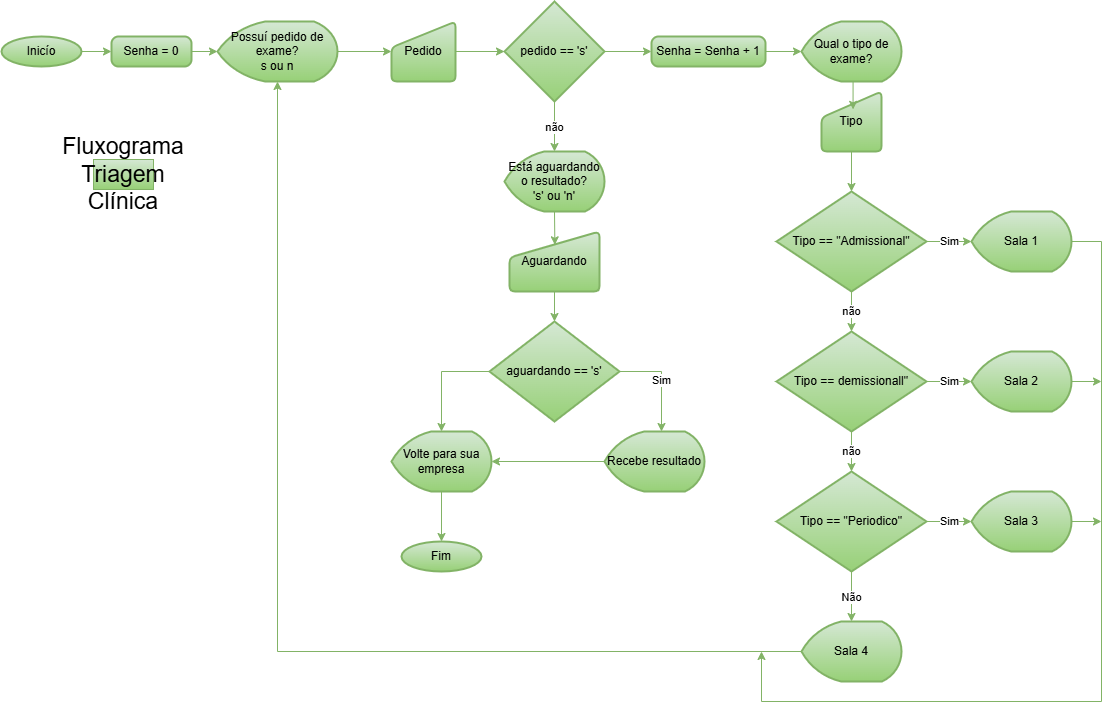

The diagram above was exported from draw.io. Its source (the exported page's mxGraphModel, read from the mxfile embedded in the PNG):
<mxGraphModel dx="1271" dy="756" grid="1" gridSize="10" guides="1" tooltips="1" connect="1" arrows="1" fold="1" page="1" pageScale="1" pageWidth="1169" pageHeight="1654" math="0" shadow="0">
  <root>
    <mxCell id="0" />
    <mxCell id="1" parent="0" />
    <mxCell id="TA8YBOAWoEHTKA7QTnls-19" edge="1" parent="1" source="TA8YBOAWoEHTKA7QTnls-3" style="edgeStyle=orthogonalEdgeStyle;rounded=0;orthogonalLoop=1;jettySize=auto;html=1;exitX=1;exitY=0.5;exitDx=0;exitDy=0;exitPerimeter=0;entryX=0;entryY=0.5;entryDx=0;entryDy=0;fillColor=#d5e8d4;strokeColor=#82b366;gradientColor=#97d077;" target="TA8YBOAWoEHTKA7QTnls-16">
      <mxGeometry relative="1" as="geometry" />
    </mxCell>
    <mxCell id="TA8YBOAWoEHTKA7QTnls-3" parent="1" style="strokeWidth=2;html=1;shape=mxgraph.flowchart.start_1;whiteSpace=wrap;fillColor=#d5e8d4;strokeColor=#82b366;gradientColor=#97d077;" value="Inicío" vertex="1">
      <mxGeometry height="30" width="80" x="40" y="65" as="geometry" />
    </mxCell>
    <mxCell id="TA8YBOAWoEHTKA7QTnls-10" edge="1" parent="1" source="TA8YBOAWoEHTKA7QTnls-5" style="edgeStyle=orthogonalEdgeStyle;rounded=0;orthogonalLoop=1;jettySize=auto;html=1;exitX=1;exitY=0.5;exitDx=0;exitDy=0;exitPerimeter=0;entryX=0;entryY=0.5;entryDx=0;entryDy=0;fillColor=#d5e8d4;strokeColor=#82b366;gradientColor=#97d077;" target="TA8YBOAWoEHTKA7QTnls-8">
      <mxGeometry relative="1" as="geometry" />
    </mxCell>
    <mxCell id="TA8YBOAWoEHTKA7QTnls-5" parent="1" style="strokeWidth=2;html=1;shape=mxgraph.flowchart.display;whiteSpace=wrap;fillColor=#d5e8d4;strokeColor=#82b366;gradientColor=#97d077;" value="Possuí pedido de exame?&lt;div&gt;s ou n&lt;/div&gt;" vertex="1">
      <mxGeometry height="60" width="120" x="256" y="50" as="geometry" />
    </mxCell>
    <mxCell id="TA8YBOAWoEHTKA7QTnls-6" parent="1" style="strokeWidth=2;html=1;shape=mxgraph.flowchart.start_1;whiteSpace=wrap;fillColor=#d5e8d4;strokeColor=#82b366;gradientColor=#97d077;" value="Fim" vertex="1">
      <mxGeometry height="30" width="80" x="440" y="570" as="geometry" />
    </mxCell>
    <mxCell id="TA8YBOAWoEHTKA7QTnls-8" parent="1" style="html=1;strokeWidth=2;shape=manualInput;whiteSpace=wrap;rounded=1;size=26;arcSize=11;fillColor=#d5e8d4;strokeColor=#82b366;gradientColor=#97d077;" value="Pedido" vertex="1">
      <mxGeometry height="60" width="64" x="430" y="50" as="geometry" />
    </mxCell>
    <mxCell id="TA8YBOAWoEHTKA7QTnls-22" edge="1" parent="1" source="TA8YBOAWoEHTKA7QTnls-9" style="edgeStyle=orthogonalEdgeStyle;rounded=0;orthogonalLoop=1;jettySize=auto;html=1;exitX=1;exitY=0.5;exitDx=0;exitDy=0;exitPerimeter=0;entryX=0;entryY=0.5;entryDx=0;entryDy=0;fillColor=#d5e8d4;strokeColor=#82b366;gradientColor=#97d077;" target="TA8YBOAWoEHTKA7QTnls-17">
      <mxGeometry relative="1" as="geometry" />
    </mxCell>
    <mxCell id="TA8YBOAWoEHTKA7QTnls-9" parent="1" style="strokeWidth=2;html=1;shape=mxgraph.flowchart.decision;whiteSpace=wrap;fillColor=#d5e8d4;strokeColor=#82b366;gradientColor=#97d077;" value="pedido == 's'" vertex="1">
      <mxGeometry height="100" width="100" x="543" y="30" as="geometry" />
    </mxCell>
    <mxCell id="TA8YBOAWoEHTKA7QTnls-11" edge="1" parent="1" source="TA8YBOAWoEHTKA7QTnls-8" style="edgeStyle=orthogonalEdgeStyle;rounded=0;orthogonalLoop=1;jettySize=auto;html=1;exitX=1;exitY=0.5;exitDx=0;exitDy=0;entryX=0;entryY=0.5;entryDx=0;entryDy=0;entryPerimeter=0;fillColor=#d5e8d4;strokeColor=#82b366;gradientColor=#97d077;" target="TA8YBOAWoEHTKA7QTnls-9">
      <mxGeometry relative="1" as="geometry" />
    </mxCell>
    <mxCell id="TA8YBOAWoEHTKA7QTnls-12" parent="1" style="strokeWidth=2;html=1;shape=mxgraph.flowchart.display;whiteSpace=wrap;fillColor=#d5e8d4;strokeColor=#82b366;gradientColor=#97d077;" value="Está aguardando o resultado?&lt;div&gt;'s' ou 'n'&lt;/div&gt;" vertex="1">
      <mxGeometry height="60" width="100" x="543" y="180" as="geometry" />
    </mxCell>
    <mxCell id="TA8YBOAWoEHTKA7QTnls-13" edge="1" parent="1" source="TA8YBOAWoEHTKA7QTnls-9" style="edgeStyle=orthogonalEdgeStyle;rounded=0;orthogonalLoop=1;jettySize=auto;html=1;exitX=0.5;exitY=1;exitDx=0;exitDy=0;exitPerimeter=0;entryX=0.5;entryY=0;entryDx=0;entryDy=0;entryPerimeter=0;fillColor=#d5e8d4;strokeColor=#82b366;gradientColor=#97d077;" target="TA8YBOAWoEHTKA7QTnls-12" value="não">
      <mxGeometry relative="1" as="geometry" />
    </mxCell>
    <mxCell id="TA8YBOAWoEHTKA7QTnls-14" parent="1" style="strokeWidth=2;html=1;shape=mxgraph.flowchart.display;whiteSpace=wrap;fillColor=#d5e8d4;strokeColor=#82b366;gradientColor=#97d077;" value="Qual o tipo de exame?" vertex="1">
      <mxGeometry height="60" width="100" x="840" y="50" as="geometry" />
    </mxCell>
    <mxCell id="TA8YBOAWoEHTKA7QTnls-15" parent="1" style="html=1;strokeWidth=2;shape=manualInput;whiteSpace=wrap;rounded=1;size=26;arcSize=11;fillColor=#d5e8d4;strokeColor=#82b366;gradientColor=#97d077;" value="Tipo" vertex="1">
      <mxGeometry height="60" width="60" x="860" y="120" as="geometry" />
    </mxCell>
    <mxCell id="TA8YBOAWoEHTKA7QTnls-16" parent="1" style="rounded=1;whiteSpace=wrap;html=1;absoluteArcSize=1;arcSize=14;strokeWidth=2;fillColor=#d5e8d4;strokeColor=#82b366;gradientColor=#97d077;" value="Senha = 0" vertex="1">
      <mxGeometry height="30" width="80" x="150" y="65" as="geometry" />
    </mxCell>
    <mxCell id="TA8YBOAWoEHTKA7QTnls-17" parent="1" style="rounded=1;whiteSpace=wrap;html=1;absoluteArcSize=1;arcSize=14;strokeWidth=2;fillColor=#d5e8d4;strokeColor=#82b366;gradientColor=#97d077;" value="Senha = Senha + 1" vertex="1">
      <mxGeometry height="30" width="114" x="690" y="65" as="geometry" />
    </mxCell>
    <mxCell id="TA8YBOAWoEHTKA7QTnls-20" edge="1" parent="1" source="TA8YBOAWoEHTKA7QTnls-16" style="edgeStyle=orthogonalEdgeStyle;rounded=0;orthogonalLoop=1;jettySize=auto;html=1;exitX=1;exitY=0.5;exitDx=0;exitDy=0;entryX=0;entryY=0.5;entryDx=0;entryDy=0;entryPerimeter=0;fillColor=#d5e8d4;strokeColor=#82b366;gradientColor=#97d077;" target="TA8YBOAWoEHTKA7QTnls-5">
      <mxGeometry relative="1" as="geometry" />
    </mxCell>
    <mxCell id="TA8YBOAWoEHTKA7QTnls-26" edge="1" parent="1" source="TA8YBOAWoEHTKA7QTnls-17" style="edgeStyle=orthogonalEdgeStyle;rounded=0;orthogonalLoop=1;jettySize=auto;html=1;exitX=1;exitY=0.5;exitDx=0;exitDy=0;entryX=0;entryY=0.5;entryDx=0;entryDy=0;entryPerimeter=0;fillColor=#d5e8d4;strokeColor=#82b366;gradientColor=#97d077;" target="TA8YBOAWoEHTKA7QTnls-14">
      <mxGeometry relative="1" as="geometry" />
    </mxCell>
    <mxCell id="TA8YBOAWoEHTKA7QTnls-27" edge="1" parent="1" source="TA8YBOAWoEHTKA7QTnls-14" style="edgeStyle=orthogonalEdgeStyle;rounded=0;orthogonalLoop=1;jettySize=auto;html=1;exitX=0.5;exitY=1;exitDx=0;exitDy=0;exitPerimeter=0;entryX=0.526;entryY=0.298;entryDx=0;entryDy=0;entryPerimeter=0;fillColor=#d5e8d4;strokeColor=#82b366;gradientColor=#97d077;" target="TA8YBOAWoEHTKA7QTnls-15">
      <mxGeometry relative="1" as="geometry" />
    </mxCell>
    <mxCell id="TA8YBOAWoEHTKA7QTnls-28" parent="1" style="strokeWidth=2;html=1;shape=mxgraph.flowchart.decision;whiteSpace=wrap;fillColor=#d5e8d4;strokeColor=#82b366;gradientColor=#97d077;" value="Tipo == &quot;Admissional&quot;" vertex="1">
      <mxGeometry height="100" width="150" x="815" y="220" as="geometry" />
    </mxCell>
    <mxCell id="TA8YBOAWoEHTKA7QTnls-29" parent="1" style="strokeWidth=2;html=1;shape=mxgraph.flowchart.decision;whiteSpace=wrap;fillColor=#d5e8d4;strokeColor=#82b366;gradientColor=#97d077;" value="Tipo == demissionall&quot;" vertex="1">
      <mxGeometry height="100" width="150" x="815" y="360" as="geometry" />
    </mxCell>
    <mxCell id="TA8YBOAWoEHTKA7QTnls-30" parent="1" style="strokeWidth=2;html=1;shape=mxgraph.flowchart.decision;whiteSpace=wrap;fillColor=#d5e8d4;strokeColor=#82b366;gradientColor=#97d077;" value="Tipo == &quot;Periodico&quot;" vertex="1">
      <mxGeometry height="100" width="150" x="815" y="500" as="geometry" />
    </mxCell>
    <mxCell id="TA8YBOAWoEHTKA7QTnls-31" edge="1" parent="1" source="TA8YBOAWoEHTKA7QTnls-15" style="edgeStyle=orthogonalEdgeStyle;rounded=0;orthogonalLoop=1;jettySize=auto;html=1;exitX=0.5;exitY=1;exitDx=0;exitDy=0;entryX=0.5;entryY=0;entryDx=0;entryDy=0;entryPerimeter=0;fillColor=#d5e8d4;strokeColor=#82b366;gradientColor=#97d077;" target="TA8YBOAWoEHTKA7QTnls-28">
      <mxGeometry relative="1" as="geometry" />
    </mxCell>
    <mxCell id="TA8YBOAWoEHTKA7QTnls-32" edge="1" parent="1" source="TA8YBOAWoEHTKA7QTnls-28" style="edgeStyle=orthogonalEdgeStyle;rounded=0;orthogonalLoop=1;jettySize=auto;html=1;exitX=0.5;exitY=1;exitDx=0;exitDy=0;exitPerimeter=0;entryX=0.5;entryY=0;entryDx=0;entryDy=0;entryPerimeter=0;fillColor=#d5e8d4;strokeColor=#82b366;gradientColor=#97d077;" target="TA8YBOAWoEHTKA7QTnls-29" value="não">
      <mxGeometry relative="1" as="geometry" />
    </mxCell>
    <mxCell id="TA8YBOAWoEHTKA7QTnls-33" edge="1" parent="1" source="TA8YBOAWoEHTKA7QTnls-29" style="edgeStyle=orthogonalEdgeStyle;rounded=0;orthogonalLoop=1;jettySize=auto;html=1;exitX=0.5;exitY=1;exitDx=0;exitDy=0;exitPerimeter=0;entryX=0.5;entryY=0;entryDx=0;entryDy=0;entryPerimeter=0;fillColor=#d5e8d4;strokeColor=#82b366;gradientColor=#97d077;" target="TA8YBOAWoEHTKA7QTnls-30" value="não">
      <mxGeometry relative="1" as="geometry" />
    </mxCell>
    <mxCell id="TA8YBOAWoEHTKA7QTnls-45" edge="1" parent="1" source="TA8YBOAWoEHTKA7QTnls-34" style="edgeStyle=orthogonalEdgeStyle;rounded=0;orthogonalLoop=1;jettySize=auto;html=1;exitX=0;exitY=0.5;exitDx=0;exitDy=0;exitPerimeter=0;entryX=0.5;entryY=1;entryDx=0;entryDy=0;entryPerimeter=0;fillColor=#d5e8d4;strokeColor=#82b366;gradientColor=#97d077;" target="TA8YBOAWoEHTKA7QTnls-5">
      <mxGeometry relative="1" as="geometry">
        <Array as="points">
          <mxPoint x="316" y="680" />
        </Array>
        <mxPoint x="720" y="680.25" as="targetPoint" />
      </mxGeometry>
    </mxCell>
    <mxCell id="TA8YBOAWoEHTKA7QTnls-34" parent="1" style="strokeWidth=2;html=1;shape=mxgraph.flowchart.display;whiteSpace=wrap;fillColor=#d5e8d4;strokeColor=#82b366;gradientColor=#97d077;" value="Sala 4" vertex="1">
      <mxGeometry height="60" width="100" x="840" y="650" as="geometry" />
    </mxCell>
    <mxCell id="TA8YBOAWoEHTKA7QTnls-42" edge="1" parent="1" source="TA8YBOAWoEHTKA7QTnls-35" style="edgeStyle=orthogonalEdgeStyle;rounded=0;orthogonalLoop=1;jettySize=auto;html=1;exitX=1;exitY=0.5;exitDx=0;exitDy=0;exitPerimeter=0;fillColor=#d5e8d4;strokeColor=#82b366;gradientColor=#97d077;">
      <mxGeometry relative="1" as="geometry">
        <Array as="points">
          <mxPoint x="1140" y="270" />
          <mxPoint x="1140" y="730" />
          <mxPoint x="800" y="730" />
        </Array>
        <mxPoint x="800" y="680" as="targetPoint" />
      </mxGeometry>
    </mxCell>
    <mxCell id="TA8YBOAWoEHTKA7QTnls-35" parent="1" style="strokeWidth=2;html=1;shape=mxgraph.flowchart.display;whiteSpace=wrap;fillColor=#d5e8d4;strokeColor=#82b366;gradientColor=#97d077;" value="Sala 1" vertex="1">
      <mxGeometry height="60" width="100" x="1010" y="240" as="geometry" />
    </mxCell>
    <mxCell id="TA8YBOAWoEHTKA7QTnls-43" edge="1" parent="1" source="TA8YBOAWoEHTKA7QTnls-36" style="edgeStyle=orthogonalEdgeStyle;rounded=0;orthogonalLoop=1;jettySize=auto;html=1;exitX=1;exitY=0.5;exitDx=0;exitDy=0;exitPerimeter=0;fillColor=#d5e8d4;strokeColor=#82b366;gradientColor=#97d077;">
      <mxGeometry relative="1" as="geometry">
        <mxPoint x="1140" y="410.25" as="targetPoint" />
      </mxGeometry>
    </mxCell>
    <mxCell id="TA8YBOAWoEHTKA7QTnls-36" parent="1" style="strokeWidth=2;html=1;shape=mxgraph.flowchart.display;whiteSpace=wrap;fillColor=#d5e8d4;strokeColor=#82b366;gradientColor=#97d077;" value="Sala 2" vertex="1">
      <mxGeometry height="60" width="100" x="1010" y="380" as="geometry" />
    </mxCell>
    <mxCell id="TA8YBOAWoEHTKA7QTnls-44" edge="1" parent="1" source="TA8YBOAWoEHTKA7QTnls-37" style="edgeStyle=orthogonalEdgeStyle;rounded=0;orthogonalLoop=1;jettySize=auto;html=1;exitX=1;exitY=0.5;exitDx=0;exitDy=0;exitPerimeter=0;fillColor=#d5e8d4;strokeColor=#82b366;gradientColor=#97d077;">
      <mxGeometry relative="1" as="geometry">
        <mxPoint x="1140" y="550.25" as="targetPoint" />
      </mxGeometry>
    </mxCell>
    <mxCell id="TA8YBOAWoEHTKA7QTnls-37" parent="1" style="strokeWidth=2;html=1;shape=mxgraph.flowchart.display;whiteSpace=wrap;fillColor=#d5e8d4;strokeColor=#82b366;gradientColor=#97d077;" value="Sala 3" vertex="1">
      <mxGeometry height="60" width="100" x="1010" y="520" as="geometry" />
    </mxCell>
    <mxCell id="TA8YBOAWoEHTKA7QTnls-38" edge="1" parent="1" source="TA8YBOAWoEHTKA7QTnls-28" style="edgeStyle=orthogonalEdgeStyle;rounded=0;orthogonalLoop=1;jettySize=auto;html=1;exitX=1;exitY=0.5;exitDx=0;exitDy=0;exitPerimeter=0;entryX=0;entryY=0.5;entryDx=0;entryDy=0;entryPerimeter=0;fillColor=#d5e8d4;strokeColor=#82b366;gradientColor=#97d077;" target="TA8YBOAWoEHTKA7QTnls-35" value="Sim">
      <mxGeometry relative="1" as="geometry" />
    </mxCell>
    <mxCell id="TA8YBOAWoEHTKA7QTnls-39" edge="1" parent="1" source="TA8YBOAWoEHTKA7QTnls-29" style="edgeStyle=orthogonalEdgeStyle;rounded=0;orthogonalLoop=1;jettySize=auto;html=1;exitX=1;exitY=0.5;exitDx=0;exitDy=0;exitPerimeter=0;entryX=0;entryY=0.5;entryDx=0;entryDy=0;entryPerimeter=0;fillColor=#d5e8d4;strokeColor=#82b366;gradientColor=#97d077;" target="TA8YBOAWoEHTKA7QTnls-36" value="Sim">
      <mxGeometry relative="1" as="geometry" />
    </mxCell>
    <mxCell id="TA8YBOAWoEHTKA7QTnls-40" edge="1" parent="1" source="TA8YBOAWoEHTKA7QTnls-30" style="edgeStyle=orthogonalEdgeStyle;rounded=0;orthogonalLoop=1;jettySize=auto;html=1;exitX=1;exitY=0.5;exitDx=0;exitDy=0;exitPerimeter=0;entryX=0;entryY=0.5;entryDx=0;entryDy=0;entryPerimeter=0;fillColor=#d5e8d4;strokeColor=#82b366;gradientColor=#97d077;" target="TA8YBOAWoEHTKA7QTnls-37" value="Sim">
      <mxGeometry relative="1" as="geometry" />
    </mxCell>
    <mxCell id="TA8YBOAWoEHTKA7QTnls-41" edge="1" parent="1" source="TA8YBOAWoEHTKA7QTnls-30" style="edgeStyle=orthogonalEdgeStyle;rounded=0;orthogonalLoop=1;jettySize=auto;html=1;exitX=0.5;exitY=1;exitDx=0;exitDy=0;exitPerimeter=0;entryX=0.5;entryY=0;entryDx=0;entryDy=0;entryPerimeter=0;fillColor=#d5e8d4;strokeColor=#82b366;gradientColor=#97d077;" target="TA8YBOAWoEHTKA7QTnls-34" value="Não">
      <mxGeometry relative="1" as="geometry" />
    </mxCell>
    <mxCell id="TA8YBOAWoEHTKA7QTnls-46" parent="1" style="html=1;strokeWidth=2;shape=manualInput;whiteSpace=wrap;rounded=1;size=26;arcSize=11;fillColor=#d5e8d4;strokeColor=#82b366;gradientColor=#97d077;" value="Aguardando" vertex="1">
      <mxGeometry height="60" width="90" x="548" y="260" as="geometry" />
    </mxCell>
    <mxCell id="TA8YBOAWoEHTKA7QTnls-50" edge="1" parent="1" source="TA8YBOAWoEHTKA7QTnls-47" style="edgeStyle=orthogonalEdgeStyle;rounded=0;orthogonalLoop=1;jettySize=auto;html=1;exitX=1;exitY=0.5;exitDx=0;exitDy=0;exitPerimeter=0;fillColor=#d5e8d4;strokeColor=#82b366;gradientColor=#97d077;" value="Sim">
      <mxGeometry relative="1" as="geometry">
        <mxPoint x="700" y="460" as="targetPoint" />
      </mxGeometry>
    </mxCell>
    <mxCell id="TA8YBOAWoEHTKA7QTnls-52" edge="1" parent="1" source="TA8YBOAWoEHTKA7QTnls-47" style="edgeStyle=orthogonalEdgeStyle;rounded=0;orthogonalLoop=1;jettySize=auto;html=1;exitX=0;exitY=0.5;exitDx=0;exitDy=0;exitPerimeter=0;entryX=0.5;entryY=0;entryDx=0;entryDy=0;entryPerimeter=0;fillColor=#d5e8d4;strokeColor=#82b366;gradientColor=#97d077;" target="TA8YBOAWoEHTKA7QTnls-53">
      <mxGeometry relative="1" as="geometry">
        <Array as="points">
          <mxPoint x="480" y="400" />
        </Array>
        <mxPoint x="480" y="450" as="targetPoint" />
      </mxGeometry>
    </mxCell>
    <mxCell id="TA8YBOAWoEHTKA7QTnls-47" parent="1" style="strokeWidth=2;html=1;shape=mxgraph.flowchart.decision;whiteSpace=wrap;fillColor=#d5e8d4;strokeColor=#82b366;gradientColor=#97d077;" value="aguardando == 's'" vertex="1">
      <mxGeometry height="100" width="130" x="528" y="350" as="geometry" />
    </mxCell>
    <mxCell id="TA8YBOAWoEHTKA7QTnls-48" edge="1" parent="1" source="TA8YBOAWoEHTKA7QTnls-12" style="edgeStyle=orthogonalEdgeStyle;rounded=0;orthogonalLoop=1;jettySize=auto;html=1;exitX=0.5;exitY=1;exitDx=0;exitDy=0;exitPerimeter=0;entryX=0.504;entryY=0.222;entryDx=0;entryDy=0;entryPerimeter=0;fillColor=#d5e8d4;strokeColor=#82b366;gradientColor=#97d077;" target="TA8YBOAWoEHTKA7QTnls-46">
      <mxGeometry relative="1" as="geometry" />
    </mxCell>
    <mxCell id="TA8YBOAWoEHTKA7QTnls-49" edge="1" parent="1" source="TA8YBOAWoEHTKA7QTnls-46" style="edgeStyle=orthogonalEdgeStyle;rounded=0;orthogonalLoop=1;jettySize=auto;html=1;exitX=0.5;exitY=1;exitDx=0;exitDy=0;entryX=0.5;entryY=0;entryDx=0;entryDy=0;entryPerimeter=0;fillColor=#d5e8d4;strokeColor=#82b366;gradientColor=#97d077;" target="TA8YBOAWoEHTKA7QTnls-47">
      <mxGeometry relative="1" as="geometry" />
    </mxCell>
    <mxCell id="TA8YBOAWoEHTKA7QTnls-51" parent="1" style="strokeWidth=2;html=1;shape=mxgraph.flowchart.display;whiteSpace=wrap;fillColor=#d5e8d4;strokeColor=#82b366;gradientColor=#97d077;" value="Recebe resultado" vertex="1">
      <mxGeometry height="60" width="100" x="643" y="460" as="geometry" />
    </mxCell>
    <mxCell id="TA8YBOAWoEHTKA7QTnls-53" parent="1" style="strokeWidth=2;html=1;shape=mxgraph.flowchart.display;whiteSpace=wrap;fillColor=#d5e8d4;strokeColor=#82b366;gradientColor=#97d077;" value="Volte para sua empresa" vertex="1">
      <mxGeometry height="60" width="100" x="430" y="460" as="geometry" />
    </mxCell>
    <mxCell id="TA8YBOAWoEHTKA7QTnls-54" edge="1" parent="1" source="TA8YBOAWoEHTKA7QTnls-51" style="edgeStyle=orthogonalEdgeStyle;rounded=0;orthogonalLoop=1;jettySize=auto;html=1;exitX=0;exitY=0.5;exitDx=0;exitDy=0;exitPerimeter=0;entryX=1;entryY=0.5;entryDx=0;entryDy=0;entryPerimeter=0;fillColor=#d5e8d4;strokeColor=#82b366;gradientColor=#97d077;" target="TA8YBOAWoEHTKA7QTnls-53">
      <mxGeometry relative="1" as="geometry" />
    </mxCell>
    <mxCell id="TA8YBOAWoEHTKA7QTnls-55" edge="1" parent="1" source="TA8YBOAWoEHTKA7QTnls-53" style="edgeStyle=orthogonalEdgeStyle;rounded=0;orthogonalLoop=1;jettySize=auto;html=1;exitX=0.5;exitY=1;exitDx=0;exitDy=0;exitPerimeter=0;entryX=0.5;entryY=0;entryDx=0;entryDy=0;entryPerimeter=0;fillColor=#d5e8d4;strokeColor=#82b366;gradientColor=#97d077;" target="TA8YBOAWoEHTKA7QTnls-6">
      <mxGeometry relative="1" as="geometry" />
    </mxCell>
    <mxCell id="TA8YBOAWoEHTKA7QTnls-56" parent="1" style="text;html=1;whiteSpace=wrap;strokeColor=#82b366;fillColor=#d5e8d4;align=center;verticalAlign=middle;rounded=0;fontSize=23;gradientColor=#97d077;" value="Fluxograma Triagem Clínica" vertex="1">
      <mxGeometry height="30" width="60" x="132" y="188" as="geometry" />
    </mxCell>
  </root>
</mxGraphModel>